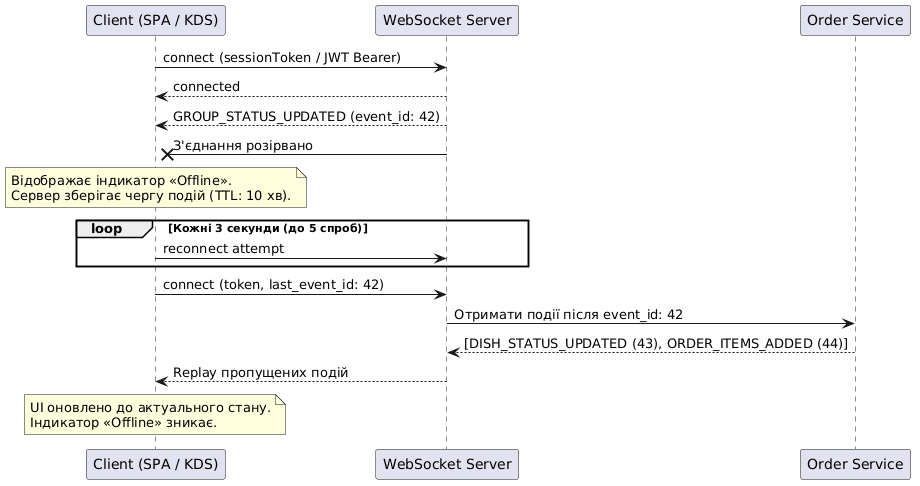

The diagram above was rendered by PlantUML. Its source (embedded in the PNG):
@startuml
participant "Client (SPA / KDS)" as C
participant "WebSocket Server" as WS
participant "Order Service" as OS

C -> WS: connect (sessionToken / JWT Bearer)
WS --> C: connected

WS --> C: GROUP_STATUS_UPDATED (event_id: 42)
WS -x C: З'єднання розірвано
note over C
  Відображає індикатор «Offline».
  Сервер зберігає чергу подій (TTL: 10 хв).
end note

loop Кожні 3 секунди (до 5 спроб)
  C -> WS: reconnect attempt
end

C -> WS: connect (token, last_event_id: 42)
WS -> OS: Отримати події після event_id: 42
OS --> WS: [DISH_STATUS_UPDATED (43), ORDER_ITEMS_ADDED (44)]
WS --> C: Replay пропущених подій
note over C
  UI оновлено до актуального стану.
  Індикатор «Offline» зникає.
end note
@enduml